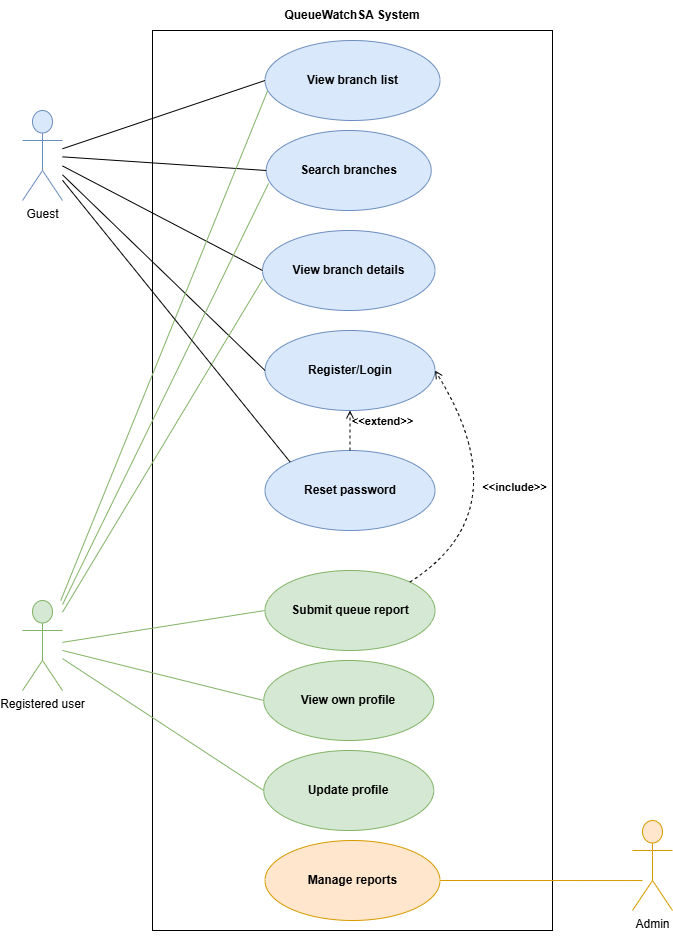

The diagram above was exported from draw.io. Its source (the exported page's mxGraphModel, read from the mxfile embedded in the PNG):
<mxGraphModel dx="1076" dy="594" grid="1" gridSize="10" guides="1" tooltips="1" connect="1" arrows="1" fold="1" page="1" pageScale="1" pageWidth="827" pageHeight="1169" math="0" shadow="0">
  <root>
    <mxCell id="0" />
    <mxCell id="1" parent="0" />
    <mxCell id="-tGsVb1oxPujRWJCHwoD-1" parent="1" style="shape=umlActor;verticalLabelPosition=bottom;verticalAlign=top;html=1;outlineConnect=0;fillColor=#ffe6cc;strokeColor=#d79b00;" value="Admin&lt;div&gt;&lt;br&gt;&lt;/div&gt;" vertex="1">
      <mxGeometry height="90" width="40" x="680" y="820" as="geometry" />
    </mxCell>
    <mxCell id="-tGsVb1oxPujRWJCHwoD-2" parent="1" style="shape=umlActor;verticalLabelPosition=bottom;verticalAlign=top;html=1;outlineConnect=0;fillColor=#dae8fc;strokeColor=#6c8ebf;" value="Guest" vertex="1">
      <mxGeometry height="90" width="40" x="70" y="110" as="geometry" />
    </mxCell>
    <mxCell id="-tGsVb1oxPujRWJCHwoD-3" parent="1" style="shape=umlActor;verticalLabelPosition=bottom;verticalAlign=top;html=1;outlineConnect=0;fillColor=#d5e8d4;strokeColor=#82b366;" value="Registered user" vertex="1">
      <mxGeometry height="90" width="40" x="70" y="600" as="geometry" />
    </mxCell>
    <mxCell id="-tGsVb1oxPujRWJCHwoD-5" parent="1" style="whiteSpace=wrap;html=1;" value="" vertex="1">
      <mxGeometry height="900" width="400" x="200" y="30" as="geometry" />
    </mxCell>
    <mxCell id="-tGsVb1oxPujRWJCHwoD-9" parent="1" style="ellipse;whiteSpace=wrap;html=1;fillColor=#dae8fc;strokeColor=#6c8ebf;" value="&lt;b&gt;View branch list&lt;/b&gt;" vertex="1">
      <mxGeometry height="80" width="175" x="312.5" y="40" as="geometry" />
    </mxCell>
    <mxCell id="-tGsVb1oxPujRWJCHwoD-10" parent="1" style="ellipse;whiteSpace=wrap;html=1;fillColor=#dae8fc;strokeColor=#6c8ebf;" value="&lt;b&gt;Search branches&lt;/b&gt;" vertex="1">
      <mxGeometry height="80" width="165" x="313.75" y="130" as="geometry" />
    </mxCell>
    <mxCell id="-tGsVb1oxPujRWJCHwoD-11" parent="1" style="ellipse;whiteSpace=wrap;html=1;fillColor=#dae8fc;strokeColor=#6c8ebf;" value="&lt;b&gt;View branch details&lt;/b&gt;" vertex="1">
      <mxGeometry height="80" width="172.5" x="310" y="230" as="geometry" />
    </mxCell>
    <mxCell id="-tGsVb1oxPujRWJCHwoD-13" parent="1" style="ellipse;whiteSpace=wrap;html=1;fillColor=#dae8fc;strokeColor=#6c8ebf;" value="&lt;b&gt;Register/Login&lt;/b&gt;" vertex="1">
      <mxGeometry height="80" width="170" x="312.5" y="330" as="geometry" />
    </mxCell>
    <mxCell id="-tGsVb1oxPujRWJCHwoD-14" parent="1" style="ellipse;whiteSpace=wrap;html=1;fillColor=#d5e8d4;strokeColor=#82b366;" value="&lt;b&gt;Submit queue report&lt;/b&gt;" vertex="1">
      <mxGeometry height="80" width="170" x="312.5" y="570" as="geometry" />
    </mxCell>
    <mxCell id="-tGsVb1oxPujRWJCHwoD-17" parent="1" style="ellipse;whiteSpace=wrap;html=1;fillColor=#d5e8d4;strokeColor=#82b366;" value="&lt;b&gt;View own profile&lt;/b&gt;" vertex="1">
      <mxGeometry height="80" width="170" x="311.25" y="660" as="geometry" />
    </mxCell>
    <mxCell id="-tGsVb1oxPujRWJCHwoD-18" parent="1" style="ellipse;whiteSpace=wrap;html=1;fillColor=#d5e8d4;strokeColor=#82b366;" value="&lt;b&gt;Update profile&lt;/b&gt;" vertex="1">
      <mxGeometry height="80" width="170" x="311.25" y="750" as="geometry" />
    </mxCell>
    <mxCell id="-tGsVb1oxPujRWJCHwoD-19" parent="1" style="ellipse;whiteSpace=wrap;html=1;fillColor=#ffe6cc;strokeColor=#d79b00;" value="&lt;b&gt;Manage reports&lt;/b&gt;" vertex="1">
      <mxGeometry height="80" width="175" x="312.5" y="840" as="geometry" />
    </mxCell>
    <mxCell id="-tGsVb1oxPujRWJCHwoD-23" edge="1" parent="1" source="-tGsVb1oxPujRWJCHwoD-9" style="endArrow=none;html=1;rounded=0;exitX=0;exitY=0.5;exitDx=0;exitDy=0;" target="-tGsVb1oxPujRWJCHwoD-2" value="">
      <mxGeometry height="50" relative="1" width="50" as="geometry">
        <mxPoint x="470" y="480" as="sourcePoint" />
        <mxPoint x="520" y="430" as="targetPoint" />
      </mxGeometry>
    </mxCell>
    <mxCell id="-tGsVb1oxPujRWJCHwoD-24" edge="1" parent="1" source="-tGsVb1oxPujRWJCHwoD-10" style="endArrow=none;html=1;rounded=0;exitX=0;exitY=0.5;exitDx=0;exitDy=0;" target="-tGsVb1oxPujRWJCHwoD-2" value="">
      <mxGeometry height="50" relative="1" width="50" as="geometry">
        <mxPoint x="470" y="480" as="sourcePoint" />
        <mxPoint x="520" y="430" as="targetPoint" />
      </mxGeometry>
    </mxCell>
    <mxCell id="-tGsVb1oxPujRWJCHwoD-25" edge="1" parent="1" source="-tGsVb1oxPujRWJCHwoD-11" style="endArrow=none;html=1;rounded=0;exitX=0;exitY=0.5;exitDx=0;exitDy=0;" target="-tGsVb1oxPujRWJCHwoD-2" value="">
      <mxGeometry height="50" relative="1" width="50" as="geometry">
        <mxPoint x="470" y="480" as="sourcePoint" />
        <mxPoint x="520" y="430" as="targetPoint" />
      </mxGeometry>
    </mxCell>
    <mxCell id="-tGsVb1oxPujRWJCHwoD-26" edge="1" parent="1" source="-tGsVb1oxPujRWJCHwoD-13" style="endArrow=none;html=1;rounded=0;exitX=0;exitY=0.5;exitDx=0;exitDy=0;" target="-tGsVb1oxPujRWJCHwoD-2" value="">
      <mxGeometry height="50" relative="1" width="50" as="geometry">
        <mxPoint x="470" y="480" as="sourcePoint" />
        <mxPoint x="100" y="160" as="targetPoint" />
      </mxGeometry>
    </mxCell>
    <mxCell id="-tGsVb1oxPujRWJCHwoD-27" edge="1" parent="1" source="-tGsVb1oxPujRWJCHwoD-14" style="endArrow=none;html=1;rounded=0;exitX=0;exitY=0.5;exitDx=0;exitDy=0;fillColor=#d5e8d4;strokeColor=#82b366;" target="-tGsVb1oxPujRWJCHwoD-3" value="">
      <mxGeometry height="50" relative="1" width="50" as="geometry">
        <mxPoint x="470" y="480" as="sourcePoint" />
        <mxPoint x="520" y="430" as="targetPoint" />
      </mxGeometry>
    </mxCell>
    <mxCell id="-tGsVb1oxPujRWJCHwoD-28" edge="1" parent="1" source="-tGsVb1oxPujRWJCHwoD-17" style="endArrow=none;html=1;rounded=0;exitX=0;exitY=0.5;exitDx=0;exitDy=0;fillColor=#d5e8d4;strokeColor=#82b366;" target="-tGsVb1oxPujRWJCHwoD-3" value="">
      <mxGeometry height="50" relative="1" width="50" as="geometry">
        <mxPoint x="470" y="480" as="sourcePoint" />
        <mxPoint x="520" y="430" as="targetPoint" />
      </mxGeometry>
    </mxCell>
    <mxCell id="-tGsVb1oxPujRWJCHwoD-29" edge="1" parent="1" source="-tGsVb1oxPujRWJCHwoD-18" style="endArrow=none;html=1;rounded=0;exitX=0;exitY=0.5;exitDx=0;exitDy=0;fillColor=#d5e8d4;strokeColor=#82b366;" target="-tGsVb1oxPujRWJCHwoD-3" value="">
      <mxGeometry height="50" relative="1" width="50" as="geometry">
        <mxPoint x="470" y="480" as="sourcePoint" />
        <mxPoint x="140" y="680" as="targetPoint" />
      </mxGeometry>
    </mxCell>
    <mxCell id="-tGsVb1oxPujRWJCHwoD-31" edge="1" parent="1" source="-tGsVb1oxPujRWJCHwoD-3" style="endArrow=none;html=1;rounded=0;entryX=0.001;entryY=0.611;entryDx=0;entryDy=0;fillColor=#d5e8d4;strokeColor=#82b366;entryPerimeter=0;" target="-tGsVb1oxPujRWJCHwoD-11" value="">
      <mxGeometry height="50" relative="1" width="50" as="geometry">
        <mxPoint x="120" y="600" as="sourcePoint" />
        <mxPoint x="520" y="430" as="targetPoint" />
      </mxGeometry>
    </mxCell>
    <mxCell id="-tGsVb1oxPujRWJCHwoD-32" edge="1" parent="1" source="-tGsVb1oxPujRWJCHwoD-19" style="endArrow=none;html=1;rounded=0;exitX=1;exitY=0.5;exitDx=0;exitDy=0;entryX=0.25;entryY=0.667;entryDx=0;entryDy=0;entryPerimeter=0;fillColor=#ffe6cc;strokeColor=#d79b00;" target="-tGsVb1oxPujRWJCHwoD-1" value="">
      <mxGeometry height="50" relative="1" width="50" as="geometry">
        <mxPoint x="470" y="480" as="sourcePoint" />
        <mxPoint x="520" y="430" as="targetPoint" />
      </mxGeometry>
    </mxCell>
    <mxCell id="-tGsVb1oxPujRWJCHwoD-34" parent="1" style="text;html=1;whiteSpace=wrap;strokeColor=none;fillColor=none;align=center;verticalAlign=middle;rounded=0;" value="&lt;b&gt;QueueWatchSA System&lt;/b&gt;" vertex="1">
      <mxGeometry height="30" width="400" x="200" as="geometry" />
    </mxCell>
    <mxCell id="-tGsVb1oxPujRWJCHwoD-35" parent="1" style="ellipse;whiteSpace=wrap;html=1;fillColor=#dae8fc;strokeColor=#6c8ebf;" value="&lt;b&gt;Reset password&lt;/b&gt;" vertex="1">
      <mxGeometry height="80" width="170" x="312.5" y="450" as="geometry" />
    </mxCell>
    <mxCell id="-tGsVb1oxPujRWJCHwoD-38" edge="1" parent="1" source="-tGsVb1oxPujRWJCHwoD-3" style="endArrow=none;html=1;rounded=0;fillColor=#d5e8d4;strokeColor=#82b366;entryX=0.014;entryY=0.661;entryDx=0;entryDy=0;entryPerimeter=0;" target="-tGsVb1oxPujRWJCHwoD-10" value="">
      <mxGeometry height="50" relative="1" width="50" as="geometry">
        <mxPoint x="450" y="420" as="sourcePoint" />
        <mxPoint x="319" y="179" as="targetPoint" />
      </mxGeometry>
    </mxCell>
    <mxCell id="-tGsVb1oxPujRWJCHwoD-39" edge="1" parent="1" source="-tGsVb1oxPujRWJCHwoD-3" style="endArrow=none;html=1;rounded=0;entryX=0.015;entryY=0.628;entryDx=0;entryDy=0;fillColor=#d5e8d4;strokeColor=#82b366;entryPerimeter=0;" target="-tGsVb1oxPujRWJCHwoD-9" value="">
      <mxGeometry height="50" relative="1" width="50" as="geometry">
        <mxPoint x="450" y="420" as="sourcePoint" />
        <mxPoint x="500" y="370" as="targetPoint" />
      </mxGeometry>
    </mxCell>
    <mxCell id="-tGsVb1oxPujRWJCHwoD-40" edge="1" parent="1" source="-tGsVb1oxPujRWJCHwoD-2" style="endArrow=none;html=1;rounded=0;entryX=0;entryY=0;entryDx=0;entryDy=0;" target="-tGsVb1oxPujRWJCHwoD-35" value="">
      <mxGeometry height="50" relative="1" width="50" as="geometry">
        <mxPoint x="450" y="420" as="sourcePoint" />
        <mxPoint x="500" y="370" as="targetPoint" />
      </mxGeometry>
    </mxCell>
    <mxCell id="-tGsVb1oxPujRWJCHwoD-41" edge="1" parent="1" source="-tGsVb1oxPujRWJCHwoD-35" style="html=1;verticalAlign=bottom;labelBackgroundColor=none;endArrow=open;endFill=0;dashed=1;rounded=0;exitX=0.5;exitY=0;exitDx=0;exitDy=0;entryX=0.5;entryY=1;entryDx=0;entryDy=0;align=left;" target="-tGsVb1oxPujRWJCHwoD-13" value="&lt;b&gt;&amp;lt;&amp;lt;extend&amp;gt;&amp;gt;&lt;/b&gt;">
      <mxGeometry relative="1" width="160" as="geometry">
        <mxPoint x="400" y="440" as="sourcePoint" />
        <mxPoint x="560" y="440" as="targetPoint" />
      </mxGeometry>
    </mxCell>
    <mxCell id="-tGsVb1oxPujRWJCHwoD-42" edge="1" parent="1" source="-tGsVb1oxPujRWJCHwoD-14" style="html=1;verticalAlign=bottom;labelBackgroundColor=none;endArrow=open;endFill=0;dashed=1;rounded=0;exitX=1;exitY=0;exitDx=0;exitDy=0;entryX=1;entryY=0.5;entryDx=0;entryDy=0;align=center;curved=1;" target="-tGsVb1oxPujRWJCHwoD-13" value="&lt;b&gt;&amp;lt;&amp;lt;include&amp;gt;&amp;gt;&lt;/b&gt;">
      <mxGeometry relative="1" width="160" as="geometry">
        <Array as="points">
          <mxPoint x="570" y="510" />
        </Array>
        <mxPoint x="440.0000000000002" y="570" as="sourcePoint" />
        <mxPoint x="524.9999999999986" y="370" as="targetPoint" />
      </mxGeometry>
    </mxCell>
  </root>
</mxGraphModel>